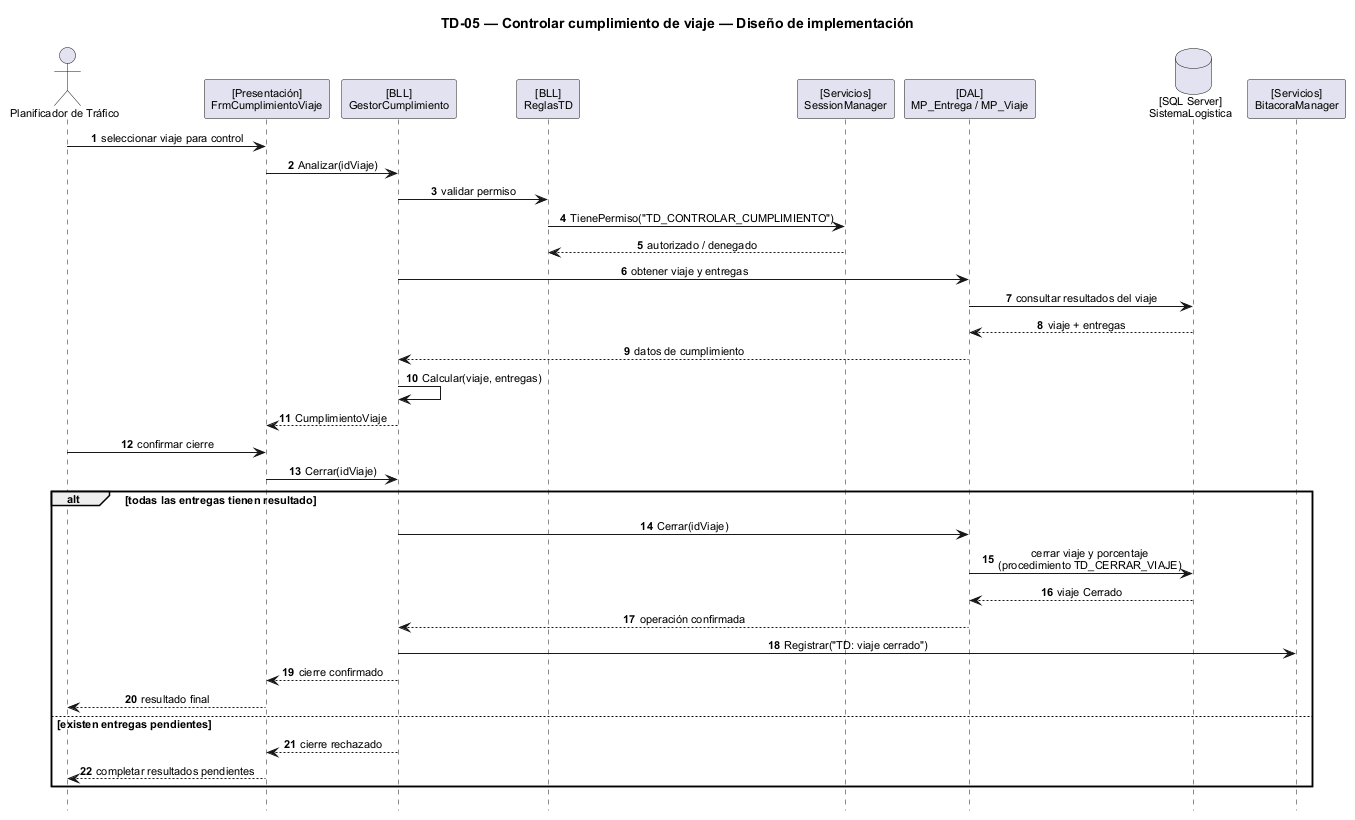

The diagram above was rendered by PlantUML. Its source (embedded in the PNG):
@startuml
scale max 1600 width
title TD-05 — Controlar cumplimiento de viaje — Diseño de implementación
skinparam backgroundColor white
skinparam shadowing false
skinparam defaultFontName Arial
skinparam defaultFontSize 11
skinparam sequenceMessageAlign center
skinparam responseMessageBelowArrow true
hide footbox
autonumber

actor "Planificador de Tráfico" as ACT
participant "[Presentación]\nFrmCumplimientoViaje" as UI
participant "[BLL]\nGestorCumplimiento" as BLL
participant "[BLL]\nReglasTD" as RULES
participant "[Servicios]\nSessionManager" as SES
participant "[DAL]\nMP_Entrega / MP_Viaje" as DAL
database "[SQL Server]\nSistemaLogistica" as DB
participant "[Servicios]\nBitacoraManager" as BIT

ACT -> UI : seleccionar viaje para control
UI -> BLL : Analizar(idViaje)
BLL -> RULES : validar permiso
RULES -> SES : TienePermiso("TD_CONTROLAR_CUMPLIMIENTO")
SES --> RULES : autorizado / denegado
BLL -> DAL : obtener viaje y entregas
DAL -> DB : consultar resultados del viaje
DB --> DAL : viaje + entregas
DAL --> BLL : datos de cumplimiento
BLL -> BLL : Calcular(viaje, entregas)
BLL --> UI : CumplimientoViaje

ACT -> UI : confirmar cierre
UI -> BLL : Cerrar(idViaje)

alt todas las entregas tienen resultado
  BLL -> DAL : Cerrar(idViaje)
  DAL -> DB : cerrar viaje y porcentaje\n(procedimiento TD_CERRAR_VIAJE)
  DB --> DAL : viaje Cerrado
  DAL --> BLL : operación confirmada
  BLL -> BIT : Registrar("TD: viaje cerrado")
  BLL --> UI : cierre confirmado
  UI --> ACT : resultado final
else existen entregas pendientes
  BLL --> UI : cierre rechazado
  UI --> ACT : completar resultados pendientes
end
@enduml